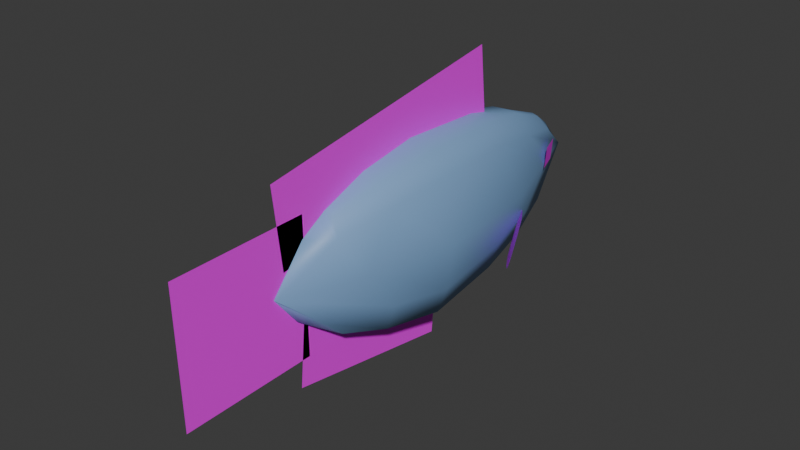# Source: bluefish.blend  (saved by Blender 4.0.36; exported with 4.5.12 LTS)
import bpy
from mathutils import Matrix  # noqa: F401  (used for matrix-valued properties, if any)

bpy.ops.wm.read_factory_settings(use_empty=True)
scene = bpy.context.scene
scene.name = 'Scene'

# ---- collections
col_collection = bpy.data.collections.new('Collection'); scene.collection.children.link(col_collection)

# ---- images (referenced by path relative to the original .blend; pixels are not part of the script)
import os
ASSET_DIR = os.environ.get("B2B_ASSET_DIR", "")  # directory of the original .blend (textures are referenced by path, not embedded)
HERE = os.path.dirname(os.path.abspath(__file__))  # packed textures are extracted next to this script under _unpacked/

def load_image(name, relpath, width, height, colorspace="sRGB"):
    """Load a texture the original file referenced (path relative to the .blend, or extracted next to this script)."""
    p = next((c for c in (os.path.join(HERE, relpath), os.path.join(ASSET_DIR, relpath)) if relpath and os.path.exists(c)), "")
    if p:
        img = bpy.data.images.load(p, check_existing=True)
        img.name = name
    else:  # same state as the original file: an image datablock whose file is absent (Cycles renders it pink)
        img = bpy.data.images.new(name, width, height)
        img.source = "FILE"
        img.filepath = "//" + (relpath or name)
    img.colorspace_settings.name = colorspace
    return img
img_bf_eye_png = load_image('BF_eye.png', 'accoutrements/BF_eye.png', 1024, 1024, 'sRGB')
img_bf_dorsal_png = load_image('BF_dorsal.png', 'accoutrements/BF_dorsal.png', 1024, 1024, 'sRGB')
img_bf_ventral_png = load_image('BF_ventral.png', 'accoutrements/BF_ventral.png', 1024, 1024, 'sRGB')
img_bf_tail_png = load_image('BF_tail.png', 'accoutrements/BF_tail.png', 1024, 1024, 'sRGB')
img_bf_fin_png = load_image('BF_FIN.png', 'accoutrements/BF_FIN.png', 1024, 1024, 'sRGB')

# ---- materials (node trees are filled in below, after node groups)
mat_bf_eyes = bpy.data.materials.new('BF_eyes')
mat_bf_eyes.alpha_threshold = 0.0
mat_bf_eyes.roughness = 0.5
mat_bf_eyes.line_color = (0.0, 0.0, 0.0, 1.0)
mat_bf_body = bpy.data.materials.new('BF_body')
mat_bf_body.use_transparent_shadow = False
mat_bf_dorsal = bpy.data.materials.new('BF_dorsal')
mat_bf_ventral = bpy.data.materials.new('BF_ventral')
mat_bf_tail = bpy.data.materials.new('BF_tail')
mat_bf_fins = bpy.data.materials.new('BF_fins')

# ---- material node trees
mat_bf_eyes.use_nodes = True; mat_bf_eyes.node_tree.nodes.clear()
_N = mat_bf_eyes.node_tree.nodes; _L = mat_bf_eyes.node_tree.links
n0 = _N.new('ShaderNodeOutputMaterial'); n0.name = 'Material Output'; n0.location = (300, 300)
n1 = _N.new('ShaderNodeBsdfPrincipled'); n1.name = 'Principled BSDF'; n1.location = (10, 300)
n1.inputs[3].default_value = 1.45
n2 = _N.new('ShaderNodeTexImage'); n2.name = 'Image Texture'; n2.location = (-330, 268)
n2.image = img_bf_eye_png
n3 = _N.new('ShaderNodeMath'); n3.name = 'Math'; n3.location = (0, 0)
n3.hide = True
n3.operation = 'GREATER_THAN'
n3.inputs[1].default_value = 0.0
_L.new(n1.outputs[0], n0.inputs[0])
_L.new(n2.outputs[0], n1.inputs[0])
_L.new(n2.outputs[1], n3.inputs[0])
_L.new(n3.outputs[0], n1.inputs[4])
n0.is_active_output = True
mat_bf_body.use_nodes = True; mat_bf_body.node_tree.nodes.clear()
_N = mat_bf_body.node_tree.nodes; _L = mat_bf_body.node_tree.links
n0 = _N.new('ShaderNodeBsdfPrincipled'); n0.name = 'Principled BSDF'; n0.location = (10, 300)
n0.inputs[0].default_value = (0.2145, 0.3828, 0.6412, 1.0)
n0.inputs[3].default_value = 1.45
n1 = _N.new('ShaderNodeOutputMaterial'); n1.name = 'Material Output'; n1.location = (300, 300)
_L.new(n0.outputs[0], n1.inputs[0])
n1.is_active_output = True
mat_bf_dorsal.use_nodes = True; mat_bf_dorsal.node_tree.nodes.clear()
_N = mat_bf_dorsal.node_tree.nodes; _L = mat_bf_dorsal.node_tree.links
n0 = _N.new('ShaderNodeBsdfPrincipled'); n0.name = 'Principled BSDF'; n0.location = (10, 300)
n0.inputs[3].default_value = 1.45
n1 = _N.new('ShaderNodeOutputMaterial'); n1.name = 'Material Output'; n1.location = (300, 300)
n2 = _N.new('ShaderNodeTexImage'); n2.name = 'Image Texture'; n2.location = (-316, 277)
n2.image = img_bf_dorsal_png
n3 = _N.new('ShaderNodeMath'); n3.name = 'Math'; n3.location = (0, 0)
n3.hide = True
n3.operation = 'GREATER_THAN'
_L.new(n0.outputs[0], n1.inputs[0])
_L.new(n2.outputs[0], n0.inputs[0])
_L.new(n2.outputs[1], n3.inputs[0])
_L.new(n3.outputs[0], n0.inputs[4])
n1.is_active_output = True
mat_bf_ventral.use_nodes = True; mat_bf_ventral.node_tree.nodes.clear()
_N = mat_bf_ventral.node_tree.nodes; _L = mat_bf_ventral.node_tree.links
n0 = _N.new('ShaderNodeBsdfPrincipled'); n0.name = 'Principled BSDF'; n0.location = (10, 300)
n0.inputs[3].default_value = 1.45
n1 = _N.new('ShaderNodeOutputMaterial'); n1.name = 'Material Output'; n1.location = (300, 300)
n2 = _N.new('ShaderNodeTexImage'); n2.name = 'Image Texture'; n2.location = (-348, 233)
n2.image = img_bf_ventral_png
n3 = _N.new('ShaderNodeMath'); n3.name = 'Math'; n3.location = (0, 0)
n3.hide = True
n3.operation = 'GREATER_THAN'
_L.new(n0.outputs[0], n1.inputs[0])
_L.new(n2.outputs[0], n0.inputs[0])
_L.new(n2.outputs[1], n3.inputs[0])
_L.new(n3.outputs[0], n0.inputs[4])
n1.is_active_output = True
mat_bf_tail.use_nodes = True; mat_bf_tail.node_tree.nodes.clear()
_N = mat_bf_tail.node_tree.nodes; _L = mat_bf_tail.node_tree.links
n0 = _N.new('ShaderNodeBsdfPrincipled'); n0.name = 'Principled BSDF'; n0.location = (10, 300)
n0.inputs[3].default_value = 1.45
n1 = _N.new('ShaderNodeOutputMaterial'); n1.name = 'Material Output'; n1.location = (300, 300)
n2 = _N.new('ShaderNodeTexImage'); n2.name = 'Image Texture'; n2.location = (-327, 263)
n2.image = img_bf_tail_png
n3 = _N.new('ShaderNodeMath'); n3.name = 'Math'; n3.location = (0, 0)
n3.hide = True
n3.operation = 'GREATER_THAN'
_L.new(n0.outputs[0], n1.inputs[0])
_L.new(n2.outputs[0], n0.inputs[0])
_L.new(n2.outputs[1], n3.inputs[0])
_L.new(n3.outputs[0], n0.inputs[4])
n1.is_active_output = True
mat_bf_fins.use_nodes = True; mat_bf_fins.node_tree.nodes.clear()
_N = mat_bf_fins.node_tree.nodes; _L = mat_bf_fins.node_tree.links
n0 = _N.new('ShaderNodeOutputMaterial'); n0.name = 'Material Output'; n0.location = (369, 300)
n1 = _N.new('ShaderNodeBsdfPrincipled'); n1.name = 'Principled BSDF'; n1.location = (79, 300)
n1.inputs[3].default_value = 1.45
n2 = _N.new('ShaderNodeTexImage'); n2.name = 'Image Texture'; n2.location = (-299, 287)
n2.image = img_bf_fin_png
n2.extension = 'CLIP'
n3 = _N.new('ShaderNodeMath'); n3.name = 'Math'; n3.location = (0, 0)
n3.hide = True
n3.operation = 'GREATER_THAN'
_L.new(n1.outputs[0], n0.inputs[0])
_L.new(n2.outputs[0], n1.inputs[0])
_L.new(n2.outputs[1], n3.inputs[0])
_L.new(n3.outputs[0], n1.inputs[4])
n0.is_active_output = True

# ---- world
world_world = bpy.data.worlds.new('World'); scene.world = world_world
world_world.use_nodes = True; world_world.node_tree.nodes.clear()
_N = world_world.node_tree.nodes; _L = world_world.node_tree.links
n0 = _N.new('ShaderNodeOutputWorld'); n0.name = 'World Output'; n0.location = (300, 300)
n1 = _N.new('ShaderNodeBackground'); n1.name = 'Background'; n1.location = (10, 300)
n1.inputs[0].default_value = (0.05088, 0.05088, 0.05088, 1.0)
_L.new(n1.outputs[0], n0.inputs[0])
n0.is_active_output = True
world_world.color = (0.05088, 0.05088, 0.05088)
world_world.use_sun_shadow = False
world_world.sun_shadow_jitter_overblur = 0.0

# ---- meshes
me_cube = bpy.data.meshes.new('Cube')
me_cube.from_pydata([(0.1145, 0.97, 0.3826), (0.07228, 0.97, -0.4363), (0.08376, -1.266, 0.3106), (0.0419, -1.266, -0.3605), (0.0, 0.97, -0.4486), (0.0, -1.266, 0.3602), (0.0, -1.266, -0.373), (0.0, 0.97, 0.402), (0.229, 0.1512, 0.5728), (0.1989, 0.1512, -0.6272), (0.0, 0.1512, -0.6497), (0.0, 0.1512, 0.6224), (0.1418, 0.6083, -0.5577), (0.1718, 0.6083, 0.5033), (0.0, 0.6083, -0.5802), (0.0, 0.6083, 0.5529), (0.1835, -0.5, 0.534), (0.0, -0.5, -0.611), (0.0, -0.5, 0.5836), (0.1534, -0.5, -0.5885), (0.01745, 1.427, -0.03513), (0.03924, -1.592, -0.0357), (0.0, 1.427, -0.03513), (0.0, -1.619, -0.03532), (0.4149, 0.227, -0.03513), (0.2441, 0.8648, -0.03513), (0.3564, -0.6106, -0.0348), (0.1404, -0.914, 0.4516), (0.0, -0.9274, -0.506), (0.0, -0.9274, 0.5012), (0.1129, -0.914, -0.506), (0.1217, -1.313, -0.03513), (0.0, -1.449, -0.2388), (0.0, 1.166, -0.3341), (0.07115, -1.378, -0.2275), (0.1356, 1.005, -0.3179), (0.3052, 0.1512, -0.473), (0.2384, 0.6083, -0.4089), (0.252, -0.5, -0.4373), (0.2011, -0.9231, -0.3612), (0.086, 1.12, 0.2381), (0.05471, -1.425, 0.1623), (0.0, 1.243, 0.2073), (0.0, -1.42, 0.2111), (0.3086, 0.1512, 0.3659), (0.2404, 0.6083, 0.3019), (0.2543, -0.5, 0.3301), (0.1995, -0.9233, 0.2543), (0.0, -0.6047, -1.074), (0.0, -0.6629, -0.4765), (0.0, 1.391, -0.7791), (0.0, 1.333, -0.182), (0.0, -0.1414, 0.3385), (0.0, -0.07564, 0.9402), (0.0, 1.175, 0.09649), (0.0, 1.241, 0.6983), (0.0, 1.156, 0.4997), (0.0, 1.156, -0.5011), (0.0, 2.159, 0.4997), (0.0, 2.159, -0.5011), (0.1622, -0.8281, 0.3937), (0.2971, -0.846, -0.04791), (0.4762, -0.2174, 0.4648), (0.6111, -0.2354, 0.02324), (0.1173, -1.36, -0.005005), (0.1351, -1.357, -0.1764), (0.1703, -1.196, 0.003117), (0.188, -1.193, -0.1683), (-0.1145, 0.97, 0.3826), (-0.07228, 0.97, -0.4363), (-0.08376, -1.266, 0.3106), (-0.0419, -1.266, -0.3605), (-0.229, 0.1512, 0.5728), (-0.1989, 0.1512, -0.6272), (-0.1418, 0.6083, -0.5577), (-0.1718, 0.6083, 0.5033), (-0.1835, -0.5, 0.534), (-0.1534, -0.5, -0.5885), (-0.01745, 1.427, -0.03513), (-0.03845, -1.592, -0.0357), (-0.4149, 0.227, -0.03513), (-0.2441, 0.8648, -0.03513), (-0.3564, -0.6106, -0.0348), (-0.1404, -0.914, 0.4516), (-0.1129, -0.914, -0.506), (-0.1217, -1.313, -0.03513), (-0.08264, -1.354, -0.2318), (-0.1356, 1.005, -0.3179), (-0.3052, 0.1512, -0.473), (-0.2384, 0.6083, -0.4089), (-0.252, -0.5, -0.4373), (-0.2011, -0.9231, -0.3612), (-0.086, 1.12, 0.2381), (-0.05471, -1.425, 0.1623), (-0.3086, 0.1512, 0.3659), (-0.2404, 0.6083, 0.3019), (-0.2543, -0.5, 0.3301), (-0.1995, -0.9233, 0.2543), (-0.156, -0.8281, 0.3937), (-0.2909, -0.846, -0.04791), (-0.47, -0.2174, 0.4648), (-0.6049, -0.2354, 0.02324), (-0.1173, -1.36, -0.005005), (-0.1351, -1.357, -0.1764), (-0.1703, -1.196, 0.003117), (-0.188, -1.193, -0.1683)], [], [(28, 30, 3, 6), (47, 27, 2, 41), (42, 7, 0, 40), (41, 2, 5, 43), (27, 29, 5, 2), (13, 15, 11, 8), (45, 13, 8, 44), (14, 12, 9, 10), (4, 1, 12, 14), (40, 0, 13, 45), (0, 7, 15, 13), (8, 11, 18, 16), (44, 8, 16, 46), (10, 9, 19, 17), (36, 24, 26, 38), (35, 20, 25, 37), (37, 25, 24, 36), (34, 21, 23, 32), (33, 22, 20, 35), (39, 31, 21, 34), (38, 26, 31, 39), (16, 18, 29, 27), (46, 16, 27, 47), (17, 19, 30, 28), (19, 38, 39, 30), (30, 39, 34, 3), (4, 33, 35, 1), (3, 34, 32, 6), (12, 37, 36, 9), (1, 35, 37, 12), (9, 36, 38, 19), (26, 46, 47, 31), (24, 44, 46, 26), (20, 40, 45, 25), (25, 45, 44, 24), (21, 41, 43, 23), (22, 42, 40, 20), (31, 47, 41, 21), (48, 49, 51, 50), (52, 53, 55, 54), (56, 57, 59, 58), (60, 61, 63, 62), (64, 65, 67, 66), (28, 6, 71, 84), (97, 93, 70, 83), (42, 92, 68, 7), (93, 43, 5, 70), (83, 70, 5, 29), (75, 72, 11, 15), (95, 94, 72, 75), (14, 10, 73, 74), (4, 14, 74, 69), (92, 95, 75, 68), (68, 75, 15, 7), (72, 76, 18, 11), (94, 96, 76, 72), (10, 17, 77, 73), (88, 90, 82, 80), (87, 89, 81, 78), (89, 88, 80, 81), (86, 32, 23, 79), (33, 87, 78, 22), (91, 86, 79, 85), (90, 91, 85, 82), (76, 83, 29, 18), (96, 97, 83, 76), (17, 28, 84, 77), (77, 84, 91, 90), (84, 71, 86, 91), (4, 69, 87, 33), (71, 6, 32, 86), (74, 73, 88, 89), (69, 74, 89, 87), (73, 77, 90, 88), (82, 85, 97, 96), (80, 82, 96, 94), (78, 81, 95, 92), (81, 80, 94, 95), (79, 23, 43, 93), (22, 78, 92, 42), (85, 79, 93, 97), (98, 100, 101, 99), (102, 104, 105, 103)])
me_cube.polygons.foreach_set('use_smooth', [True] * 83)
me_cube.polygons.foreach_set('material_index', [1, 1, 1, 1, 1, 1, 1, 1, 1, 1, 1, 1, 1, 1, 1, 1, 1, 1, 1, 1, 1, 1, 1, 1, 1, 1, 1, 1, 1, 1, 1, 1, 1, 1, 1, 1, 1, 1, 2, 3, 4, 5, 0, 1, 1, 1, 1, 1, 1, 1, 1, 1, 1, 1, 1, 1, 1, 1, 1, 1, 1, 1, 1, 1, 1, 1, 1, 1, 1, 1, 1, 1, 1, 1, 1, 1, 1, 1, 1, 1, 1, 5, 0])
_uv = me_cube.uv_layers.new(name='UVMap')
_uv.uv.foreach_set('vector', [0.7922, 0.1449, 0.7622, 0.1506, 0.7739, 0.0523, 0.7852, 0.05177, 0.4224, 0.1889, 0.368, 0.1871, 0.4102, 0.09431, 0.4518, 0.05339, 0.6614, 0.7406, 0.6749, 0.659, 0.7044, 0.6633, 0.6879, 0.7094, 0.4518, 0.05339, 0.4102, 0.09431, 0.3946, 0.092, 0.4371, 0.05316, 0.7534, 0.1671, 0.7185, 0.1569, 0.7199, 0.07582, 0.7401, 0.08084, 0.732, 0.5638, 0.6885, 0.5563, 0.7008, 0.4329, 0.7595, 0.4421, 0.3836, 0.5987, 0.328, 0.5942, 0.3192, 0.4718, 0.3767, 0.4766, 0.8209, 0.5567, 0.7827, 0.5589, 0.7595, 0.4393, 0.8129, 0.436, 0.8267, 0.6507, 0.8073, 0.6518, 0.7827, 0.5589, 0.8209, 0.5567, 0.387, 0.7338, 0.352, 0.6919, 0.328, 0.5942, 0.3836, 0.5987, 0.7044, 0.6633, 0.6749, 0.659, 0.6885, 0.5563, 0.732, 0.5638, 0.7595, 0.4421, 0.7008, 0.4329, 0.7129, 0.2645, 0.7595, 0.2723, 0.3767, 0.4766, 0.3192, 0.4718, 0.3399, 0.2974, 0.3963, 0.3019, 0.8129, 0.436, 0.7595, 0.4393, 0.7595, 0.2636, 0.8007, 0.2612, 0.6001, 0.4899, 0.4852, 0.5052, 0.4984, 0.28, 0.6007, 0.3141, 0.5387, 0.7129, 0.4524, 0.819, 0.4689, 0.6727, 0.573, 0.61, 0.573, 0.61, 0.4689, 0.6727, 0.4852, 0.5052, 0.6001, 0.4899, 0.5471, 0.07886, 0.5071, 0.0003166, 0.5066, 6.171e-08, 0.5576, 0.0525, 0.5363, 0.7536, 0.4519, 0.8187, 0.4524, 0.819, 0.5387, 0.7129, 0.5866, 0.1988, 0.5043, 0.08792, 0.5071, 0.0003166, 0.5471, 0.07886, 0.6007, 0.3141, 0.4984, 0.28, 0.5043, 0.08792, 0.5866, 0.1988, 0.7595, 0.2723, 0.7129, 0.2645, 0.7185, 0.1569, 0.7534, 0.1671, 0.3963, 0.3019, 0.3399, 0.2974, 0.368, 0.1871, 0.4224, 0.1889, 0.8007, 0.2612, 0.7595, 0.2636, 0.7622, 0.1506, 0.7922, 0.1449, 0.6382, 0.3148, 0.6007, 0.3141, 0.5866, 0.1988, 0.6225, 0.2019, 0.6225, 0.2019, 0.5866, 0.1988, 0.5471, 0.07886, 0.5879, 0.1043, 0.8267, 0.6507, 0.8296, 0.7006, 0.7902, 0.66, 0.8073, 0.6518, 0.7739, 0.0523, 0.7604, 0.02618, 0.781, -4.267e-08, 0.7852, 0.05177, 0.6099, 0.6106, 0.573, 0.61, 0.6001, 0.4899, 0.6382, 0.4905, 0.5691, 0.7042, 0.5387, 0.7129, 0.573, 0.61, 0.6099, 0.6106, 0.6382, 0.4905, 0.6001, 0.4899, 0.6007, 0.3141, 0.6382, 0.3148, 0.4984, 0.28, 0.3963, 0.3019, 0.4224, 0.1889, 0.5043, 0.08792, 0.4852, 0.5052, 0.3767, 0.4766, 0.3963, 0.3019, 0.4984, 0.28, 0.4524, 0.819, 0.387, 0.7338, 0.3836, 0.5987, 0.4689, 0.6727, 0.4689, 0.6727, 0.3836, 0.5987, 0.3767, 0.4766, 0.4852, 0.5052, 0.5071, 0.0003166, 0.4518, 0.05339, 0.4371, 0.05316, 0.5066, 6.171e-08, 0.4519, 0.8187, 0.3906, 0.7655, 0.387, 0.7338, 0.4524, 0.819, 0.5043, 0.08792, 0.4224, 0.1889, 0.4518, 0.05339, 0.5071, 0.0003166, 0.9781, 0.9563, 0.9976, -0.04161, -0.009826, -0.02437, -0.02931, 0.9735, 1.016, 0.2668, 0.9809, -0.9733, -0.02706, -0.53, 0.007589, 0.09633, 1.009, -0.008415, 1.012, 0.9692, 0.03142, 0.9655, 0.02858, -0.01207, 0.9419, -0.06703, 0.94, 1.374, 0.05087, 1.296, 0.05273, -0.1454, 0.9788, 0.0004314, 0.9788, 1.006, 4.008e-05, 1.007, 4.05e-05, 0.001774, 0.7922, 0.1449, 0.7852, 0.05177, 0.7964, 0.05073, 0.8227, 0.1463, 0.216, 0.1887, 0.1865, 0.05333, 0.2281, 0.09421, 0.2704, 0.187, 0.6614, 0.7406, 0.6424, 0.7045, 0.6438, 0.6567, 0.6749, 0.659, 0.7008, 0.04286, 0.7171, 0.04336, 0.7199, 0.07582, 0.6957, 0.07604, 0.6791, 0.159, 0.6957, 0.07604, 0.7199, 0.07582, 0.7185, 0.1569, 0.641, 0.554, 0.6382, 0.429, 0.7008, 0.4329, 0.6885, 0.5563, 0.2548, 0.5985, 0.2619, 0.4763, 0.3192, 0.4716, 0.3103, 0.5941, 0.8209, 0.5567, 0.8129, 0.436, 0.8661, 0.4318, 0.8587, 0.5536, 0.8267, 0.6507, 0.8209, 0.5567, 0.8587, 0.5536, 0.846, 0.6491, 0.251, 0.7339, 0.2548, 0.5985, 0.3103, 0.5941, 0.2861, 0.6919, 0.6438, 0.6567, 0.641, 0.554, 0.6885, 0.5563, 0.6749, 0.659, 0.6382, 0.429, 0.6623, 0.2618, 0.7129, 0.2645, 0.7008, 0.4329, 0.2619, 0.4763, 0.2423, 0.3017, 0.2985, 0.2972, 0.3192, 0.4716, 0.8129, 0.436, 0.8007, 0.2612, 0.8417, 0.2579, 0.8661, 0.4318, 0.03824, 0.4898, 0.03766, 0.314, 0.1402, 0.2797, 0.1534, 0.5049, 0.09936, 0.713, 0.06528, 0.6099, 0.1694, 0.6726, 0.1855, 0.8192, 0.06528, 0.6099, 0.03824, 0.4898, 0.1534, 0.5049, 0.1694, 0.6726, 0.09114, 0.07881, 0.08056, 0.05253, 0.1316, -2.055e-08, 0.1311, 0.000299, 0.1016, 0.7538, 0.09936, 0.713, 0.1855, 0.8192, 0.1859, 0.8189, 0.05181, 0.1987, 0.09114, 0.07881, 0.1311, 0.000299, 0.134, 0.08781, 0.03766, 0.314, 0.05181, 0.1987, 0.134, 0.08781, 0.1402, 0.2797, 0.6623, 0.2618, 0.6791, 0.159, 0.7185, 0.1569, 0.7129, 0.2645, 0.2423, 0.3017, 0.216, 0.1887, 0.2704, 0.187, 0.2985, 0.2972, 0.8007, 0.2612, 0.7922, 0.1449, 0.8227, 0.1463, 0.8417, 0.2579, 1.143e-09, 0.3147, 0.01573, 0.2019, 0.05181, 0.1987, 0.03766, 0.314, 0.01573, 0.2019, 0.05024, 0.1043, 0.09114, 0.07881, 0.05181, 0.1987, 0.8267, 0.6507, 0.846, 0.6491, 0.8629, 0.6549, 0.8296, 0.7006, 0.05024, 0.1043, 0.04804, 0.1038, 0.08056, 0.05253, 0.09114, 0.07881, 0.0282, 0.6107, 7.036e-09, 0.4904, 0.03824, 0.4898, 0.06528, 0.6099, 0.06888, 0.7043, 0.0282, 0.6107, 0.06528, 0.6099, 0.09936, 0.713, 7.036e-09, 0.4904, 1.143e-09, 0.3147, 0.03766, 0.314, 0.03824, 0.4898, 0.1402, 0.2797, 0.134, 0.08781, 0.216, 0.1887, 0.2423, 0.3017, 0.1534, 0.5049, 0.1402, 0.2797, 0.2423, 0.3017, 0.2619, 0.4763, 0.1855, 0.8192, 0.1694, 0.6726, 0.2548, 0.5985, 0.251, 0.7339, 0.1694, 0.6726, 0.1534, 0.5049, 0.2619, 0.4763, 0.2548, 0.5985, 0.7071, 2.029e-08, 0.7117, 0.0005002, 0.7171, 0.04336, 0.7008, 0.04286, 0.6478, 0.8017, 0.6432, 0.8012, 0.6424, 0.7045, 0.6614, 0.7406, 0.134, 0.08781, 0.1311, 0.000299, 0.1865, 0.05333, 0.216, 0.1887, 0.9245, -0.06595, 0.01236, -0.07964, 0.03595, 1.284, 0.9481, 1.298, 0.001879, 0.002886, 0.9634, 0.003385, 0.9634, 0.9965, 0.001879, 0.996])
me_cube.materials.append(mat_bf_eyes)
me_cube.materials.append(mat_bf_body)
me_cube.materials.append(mat_bf_dorsal)
me_cube.materials.append(mat_bf_ventral)
me_cube.materials.append(mat_bf_tail)
me_cube.materials.append(mat_bf_fins)
me_cube.use_mirror_vertex_groups = False
me_cube.update()

# ---- objects
ob_cube = bpy.data.objects.new('Cube', me_cube)

# ---- transforms, parenting, visibility, modifiers, constraints
ob_cube.location = (0.0, 0.0, 0.0)
ob_cube.rotation_euler = (-3.128, 0.0, 0.0)
ob_cube.lock_rotations_4d = False
ob_cube.empty_display_type = 'ARROWS'
ob_cube.lineart.crease_threshold = 0.0

# ---- collection membership
col_collection.objects.link(ob_cube)

# ---- scene / render settings (as saved in the file)
scene.frame_start = 1; scene.frame_end = 250; scene.frame_set(1)
scene.render.engine = 'BLENDER_EEVEE_NEXT'
scene.cycles.sampling_pattern = 'TABULATED_SOBOL'
bpy.context.view_layer.update()

# ---- added for rendering (the .blend has no active camera and no usable light): camera, sun
cam_auto = bpy.data.cameras.new('AutoCamera')
cam_auto.lens = 50.0
cam_auto.sensor_width = 36.0
cam_auto.clip_end = 1000.0
ob_auto_camera = bpy.data.objects.new('AutoCamera', cam_auto)
scene.collection.objects.link(ob_auto_camera)
ob_auto_camera.location = (4.16445, -5.2643, 3.39207)
ob_auto_camera.rotation_euler = (1.09748, -7.21219e-08, 0.694738)
scene.camera = ob_auto_camera
light_auto_sun = bpy.data.lights.new('AutoSun', 'SUN')
light_auto_sun.energy = 3.0
light_auto_sun.angle = 0.0523599
ob_auto_sun = bpy.data.objects.new('AutoSun', light_auto_sun)
scene.collection.objects.link(ob_auto_sun)
ob_auto_sun.rotation_euler = (0.872665, 0.174533, 0.523599)
bpy.context.view_layer.update()
